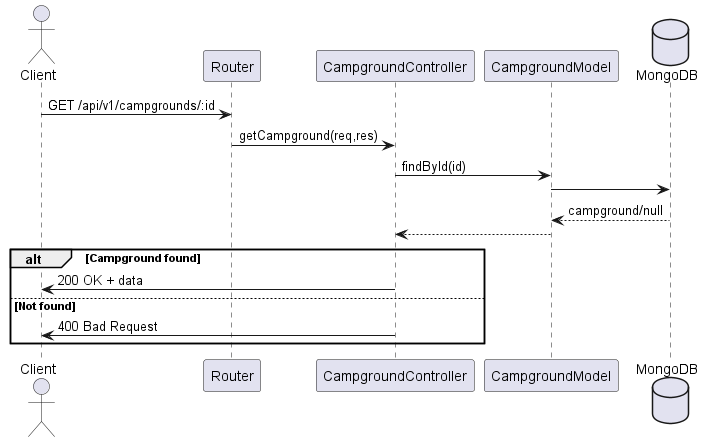

The diagram above was rendered by PlantUML. Its source (embedded in the PNG):
@startuml Manage Campground (GETONE)

actor Client
participant Router
participant CampgroundController
participant CampgroundModel
database MongoDB

Client -> Router : GET /api/v1/campgrounds/:id
Router -> CampgroundController : getCampground(req,res)

CampgroundController -> CampgroundModel : findById(id)
CampgroundModel -> MongoDB
MongoDB --> CampgroundModel : campground/null
CampgroundModel --> CampgroundController

alt Campground found
    CampgroundController -> Client : 200 OK + data
else Not found
    CampgroundController -> Client : 400 Bad Request
end

@enduml